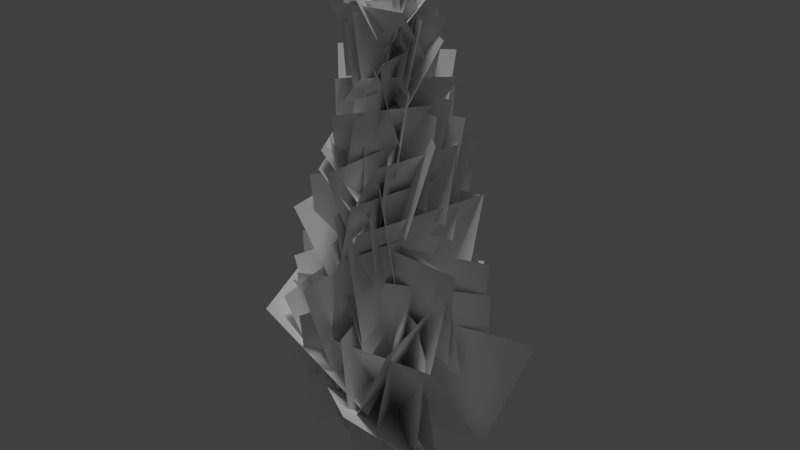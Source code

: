 # Source: thuja_01_small_low.blend  (saved by Blender 2.65.0; exported with 4.5.12 LTS)
import bpy
from mathutils import Matrix  # noqa: F401  (used for matrix-valued properties, if any)

bpy.ops.wm.read_factory_settings(use_empty=True)
scene = bpy.context.scene
scene.name = 'Scene'

# ---- collections
col_collection_1 = bpy.data.collections.new('Collection 1'); scene.collection.children.link(col_collection_1)

# ---- materials (node trees are filled in below, after node groups)
mat_thuja_branch_01 = bpy.data.materials.new('thuja_branch_01')
mat_thuja_branch_01.alpha_threshold = 0.0
mat_thuja_branch_01.use_transparent_shadow = False
mat_thuja_branch_01.diffuse_color = (1.0, 1.0, 1.0, 1.0)
mat_thuja_branch_01.specular_color = (0.0, 0.0, 0.0)
mat_thuja_branch_01.roughness = 0.5
mat_thuja_bark_01 = bpy.data.materials.new('thuja_bark_01')
mat_thuja_bark_01.alpha_threshold = 0.0
mat_thuja_bark_01.use_transparent_shadow = False
mat_thuja_bark_01.diffuse_color = (1.0, 1.0, 1.0, 1.0)
mat_thuja_bark_01.specular_color = (0.0, 0.0, 0.0)
mat_thuja_bark_01.roughness = 0.5
mat_thuja_bark_01.line_color = (0.0, 0.0, 0.0, 1.0)

# ---- material node trees

# ---- world
world_world = bpy.data.worlds.new('World'); scene.world = world_world
world_world.color = (0.05088, 0.05088, 0.05088)
world_world.use_sun_shadow = False
world_world.sun_shadow_jitter_overblur = 0.0
world_world.cycles.sampling_method = 'MANUAL'
world_world.cycles.sample_map_resolution = 256

# ---- lights
light_hemi = bpy.data.lights.new('Hemi', 'SUN')
light_hemi.transmission_factor = 0.0
light_hemi.angle = 0.1993
light_hemi.energy = 1.0
light_hemi.shadow_buffer_clip_start = 0.5
light_hemi.shadow_soft_size = 0.1
light_hemi.shadow_cascade_max_distance = 1000.0
light_hemi.cycles.use_multiple_importance_sampling = False

# ---- meshes
me_collisionmesh_1 = bpy.data.meshes.new('collisionmesh-1')
me_collisionmesh_1.from_pydata([(0.03429, 0.001575, 5.969), (0.2072, 0.01078, 0.3389), (-0.1666, 0.01138, 0.4532), (-0.02764, -0.1893, 9.724), (0.1531, -0.1137, 0.3144), (0.1587, 0.1337, 0.4389), (0.02638, 0.1891, 0.3473), (-0.1102, 0.1511, 0.3351), (-0.03382, -0.1546, 0.4008), (0.368, 0.2907, -0.8598), (0.4416, -0.07609, -0.8647), (-0.007625, 0.4845, -0.8588), (-0.2839, 0.2927, -0.8622), (-0.4496, -0.01266, -0.8679), (-0.333, -0.2823, -0.8718), (-0.07037, -0.4602, -0.8727), (0.233, -0.3563, -0.8699)], [], [(0, 6, 7), (4, 3, 8), (14, 8, 2, 13), (11, 6, 5, 9), (7, 6, 11, 12), (2, 7, 12, 13), (0, 3, 1), (8, 14, 15), (5, 1, 10, 9), (1, 4, 16, 10), (7, 3, 0), (2, 3, 7), (8, 3, 2), (1, 3, 4), (6, 0, 5), (16, 4, 8, 15), (0, 1, 5)])
me_collisionmesh_1.polygons.foreach_set('material_index', [1, 1, 1, 1, 1, 1, 1, 1, 1, 1, 1, 1, 1, 1, 1, 1, 1])
_uv = me_collisionmesh_1.uv_layers.new(name='UVMap')
_uv.uv.foreach_set('vector', [0.4556, 2.338, 0.4959, -0.4598, 0.6374, -0.4068, 0.0724, -0.402, 0.5338, 4.298, 0.9814, -0.285, 1.172, -1.883, 0.9814, -0.285, 0.7692, -0.2454, 0.9722, -1.969, 0.5437, -2.045, 0.4959, -0.4598, 0.3598, -0.2841, 0.2897, -2.006, 0.6374, -0.4068, 0.4959, -0.4598, 0.5437, -2.045, 0.7559, -2.01, 0.7692, -0.2454, 0.6374, -0.4068, 0.7559, -2.01, 0.9722, -1.969, 0.4556, 2.338, 0.5338, 4.298, 0.216, -0.3666, 0.9814, -0.285, 1.172, -1.883, 1.377, -1.747, 0.3598, -0.2841, 0.216, -0.3666, 0.05377, -1.931, 0.2897, -2.006, 0.216, -0.3666, 0.0724, -0.402, -0.1742, -1.806, 0.05377, -1.931, 0.6374, -0.4068, 0.5338, 4.298, 0.4556, 2.338, 0.7692, -0.2454, 0.5338, 4.298, 0.6374, -0.4068, 0.9814, -0.285, 0.5338, 4.298, 0.7692, -0.2454, 0.216, -0.3666, 0.5338, 4.298, 0.0724, -0.402, 0.4959, -0.4598, 0.4556, 2.338, 0.3598, -0.2841, -0.1742, -1.806, 0.0724, -0.402, 0.9814, -0.285, -0.3767, -1.65, 0.4556, 2.338, 0.216, -0.3666, 0.3598, -0.2841])
_ca = me_collisionmesh_1.color_attributes.new('Col', 'BYTE_COLOR', 'CORNER')
_ca.data.foreach_set('color', [0.0, 0.0, 0.0, 1.0, 0.0, 0.0, 0.0, 1.0, 0.0, 0.0, 0.0, 1.0, 0.0, 0.0, 0.0, 1.0, 0.0, 0.0, 0.0, 1.0, 0.0, 0.0, 0.0, 1.0, 0.0, 0.0, 0.0, 1.0, 0.0, 0.0, 0.0, 1.0, 0.0, 0.0, 0.0, 1.0, 0.0, 0.0, 0.0, 1.0, 0.0, 0.0, 0.0, 1.0, 0.0, 0.0, 0.0, 1.0, 0.0, 0.0, 0.0, 1.0, 0.0, 0.0, 0.0, 1.0, 0.0, 0.0, 0.0, 1.0, 0.0, 0.0, 0.0, 1.0, 0.0, 0.0, 0.0, 1.0, 0.0, 0.0, 0.0, 1.0, 0.0, 0.0, 0.0, 1.0, 0.0, 0.0, 0.0, 1.0, 0.0, 0.0, 0.0, 1.0, 0.0, 0.0, 0.0, 1.0, 0.0, 0.0, 0.0, 1.0, 0.0, 0.0, 0.0, 1.0, 0.0, 0.0, 0.0, 1.0, 0.0, 0.0, 0.0, 1.0, 0.0, 0.0, 0.0, 1.0, 0.0, 0.0, 0.0, 1.0, 0.0, 0.0, 0.0, 1.0, 0.0, 0.0, 0.0, 0.9961, 0.0, 0.0, 0.0, 1.0, 0.0, 0.0, 0.0, 1.0, 0.0, 0.0, 0.0, 0.9961, 0.0, 0.0, 0.0, 1.0, 0.0, 0.0, 0.0, 1.0, 0.0, 0.0, 0.0, 1.0, 0.0, 0.0, 0.0, 1.0, 0.0, 0.0, 0.0, 1.0, 0.0, 0.0, 0.0, 1.0, 0.0, 0.0, 0.0, 1.0, 0.0, 0.0, 0.0, 1.0, 0.0, 0.0, 0.0, 1.0, 0.0, 0.0, 0.0, 1.0, 0.0, 0.0, 0.0, 1.0, 0.0, 0.0, 0.0, 1.0, 0.0, 0.0, 0.0, 1.0, 0.0, 0.0, 0.0, 1.0, 0.0, 0.0, 0.0, 1.0, 0.0, 0.0, 0.0, 1.0, 0.0, 0.0, 0.0, 1.0, 0.0, 0.0, 0.0, 1.0, 0.0, 0.0, 0.0, 1.0, 0.0, 0.0, 0.0, 1.0, 0.0, 0.0, 0.0, 1.0, 0.0, 0.0, 0.0, 1.0, 0.0, 0.0, 0.0, 1.0, 0.0, 0.0, 0.0, 1.0, 0.0, 0.0, 0.0, 1.0])
me_collisionmesh_1.materials.append(None)
me_collisionmesh_1.materials.append(None)
me_collisionmesh_1.use_remesh_preserve_volume = False
me_collisionmesh_1.use_remesh_preserve_attributes = False
me_collisionmesh_1.use_mirror_vertex_groups = False
me_collisionmesh_1.update()
me_thuja80 = bpy.data.meshes.new('thuja80')
me_thuja80.from_pydata([(0.5906, 0.2496, 9.826), (-0.7374, -0.6644, 9.799), (-0.6986, -0.608, 8.521), (0.6294, 0.306, 8.547), (0.3219, -2.115, 4.825), (1.021, 1.262, 4.874), (0.3393, 1.644, 2.303), (-0.3597, -1.733, 2.253), (-2.581, 1.163, 3.141), (1.207, -0.7473, 3.11), (1.892, -0.9632, 0.1002), (-1.896, 0.9472, 0.1313), (0.8786, -2.667, 1.835), (-2.963, -0.4724, 1.841), (-1.921, 1.098, 0.01549), (1.921, -1.098, 0.008697), (3.227, 0.4345, 2.906), (-0.966, -0.4884, 2.86), (-2.098, -0.4671, -0.04075), (2.095, 0.4558, 0.005611), (1.296, 0.5128, 7.24), (-1.086, -0.1144, 7.212), (-1.213, -0.4104, 5.329), (1.169, 0.2168, 5.357), (0.2008, 0.439, 9.273), (-0.1371, -1.29, 9.235), (-0.2012, -1.005, 7.902), (0.1368, 0.724, 7.939), (0.1823, 0.508, 6.62), (0.009385, -2.034, 6.568), (-0.1075, -1.363, 5.032), (0.06539, 1.179, 5.084), (-0.7274, -0.1166, 7.817), (1.469, -0.1392, 7.818), (1.073, -0.124, 6.275), (-1.124, -0.1013, 6.274), (0.3345, -1.73, 5.881), (1.066, 1.188, 5.923), (0.3504, 1.392, 3.605), (-0.3811, -1.526, 3.563), (0.7076, -1.48, 6.675), (1.378, 1.04, 6.712), (0.3146, 1.171, 4.881), (-0.3552, -1.348, 4.844), (-0.7841, -0.6976, 9.364), (0.1597, 0.7523, 9.386), (0.4392, 0.5822, 8.06), (-0.5047, -0.8677, 8.038), (1.962, -1.455, 2.981), (-1.334, 1.48, 3.003), (-1.648, 1.467, -0.3116), (1.648, -1.468, -0.334), (-0.4703, 1.117, 7.065), (-0.4456, -1.43, 7.012), (-0.00872, -1.365, 5.035), (-0.03343, 1.181, 5.088), (-1.624, 1.63, 3.764), (-1.013, -2.288, 3.686), (0.3009, -1.979, 0.806), (-0.3103, 1.938, 0.8835), (0.4603, -0.7739, 8.856), (-0.4966, 0.8823, 8.874), (-0.5084, 0.6975, 7.338), (0.4485, -0.9586, 7.321), (-1.921, -2.18, 2.879), (2.317, -1.641, 2.89), (2.117, 0.263, 0.04435), (-2.121, -0.2763, 0.03329), (-0.2, -2.557, 4.256), (-0.1653, 1.104, 4.307), (0.009422, 1.796, 1.704), (-0.02524, -1.865, 1.653), (-1.557, 0.4216, 6.913), (-0.3414, -1.778, 6.872), (0.5864, -1.194, 5.155), (-0.6295, 1.006, 5.196), (-0.09795, 0.5288, 9.454), (-0.03122, -1.183, 9.419), (0.0004003, -1.0, 8.098), (-0.06633, 0.7122, 8.133), (-1.045, -1.051, 4.626), (2.385, -0.03269, 4.645), (1.707, 0.4709, 1.918), (-1.724, -0.5478, 1.899), (0.676, 0.9955, 7.812), (-0.7577, -0.778, 7.768), (-0.7415, -0.9943, 5.954), (0.6922, 0.7792, 5.998), (0.6705, -1.199, 8.524), (-0.0756, 0.6555, 8.546), (-0.4017, 0.8022, 7.013), (0.3444, -1.052, 6.991), (-1.666, -0.6773, 4.618), (1.933, -0.8031, 4.618), (1.791, -0.1002, 1.847), (-1.808, 0.02549, 1.848), (0.1336, 2.577, 3.875), (0.1813, -1.316, 3.796), (0.01841, -1.97, 0.9989), (-0.02924, 1.923, 1.079), (0.9183, 0.1511, 9.541), (-0.3577, -0.8922, 9.512), (-0.672, -0.6701, 8.369), (0.604, 0.3732, 8.398), (0.9981, -0.3209, 9.696), (0.1381, 0.9978, 9.71), (-0.4652, 0.5056, 8.701), (0.3948, -0.8131, 8.686), (-1.273, 1.633, 3.962), (1.871, -0.7366, 3.921), (1.567, -1.206, 0.9008), (-1.577, 1.163, 0.9423), (-0.9042, 2.018, 3.262), (0.4035, -2.182, 3.18), (0.6536, -2.101, -0.3269), (-0.6541, 2.098, -0.2446), (0.9564, -0.762, 7.985), (-0.5674, 0.8381, 7.998), (-0.7875, 0.6882, 6.236), (0.7363, -0.9119, 6.222), (0.1082, 1.199, 8.366), (-1.381, -0.1372, 8.331), (-0.7734, -0.793, 6.975), (0.7162, 0.5434, 7.01), (0.3943, 1.006, 7.908), (-0.9048, -0.7469, 7.867), (-0.6756, -0.99, 6.306), (0.6236, 0.763, 6.348), (-1.309, -1.605, 3.824), (2.307, 0.1387, 3.853), (1.804, 0.8537, 0.7293), (-1.812, -0.8899, 0.7002), (-1.328, 1.4, 4.973), (-0.1585, -1.776, 4.913), (0.5736, -1.636, 2.431), (-0.5955, 1.54, 2.491), (-2.612, 0.8519, 3.569), (-1.169, -2.653, 3.504), (0.7148, -1.781, 1.286), (-0.7278, 1.724, 1.351), (-0.5788, 0.7168, 10.08), (0.5884, -0.2324, 10.06), (0.5472, -0.6334, 8.984), (-0.62, 0.3158, 9.001), (0.5866, 1.122, 8.292), (-1.163, 0.0593, 8.26), (-0.9027, -0.6532, 6.806), (0.8468, 0.4093, 6.838), (-1.564, 0.42, 6.563), (-0.3349, -1.873, 6.52), (0.5942, -1.236, 4.858), (-0.635, 1.058, 4.901), (1.436, 1.164, 5.468), (0.5622, -1.834, 5.402), (-0.4509, -1.56, 3.202), (0.423, 1.438, 3.268), (-0.8298, -0.9723, 9.475), (0.7909, -0.7733, 9.479), (0.7761, -0.05004, 8.45), (-0.8446, -0.2491, 8.446), (0.7778, -1.162, 6.834), (-0.3181, 1.213, 6.86), (-0.5682, 1.099, 4.85), (0.5278, -1.275, 4.824), (-1.167, -0.01782, 7.588), (0.574, 1.084, 7.606), (0.8425, 0.4298, 6.783), (-0.898, -0.672, 6.765), (-0.1095, -1.71, 7.601), (1.2, 0.1112, 7.63), (0.6296, 0.801, 6.122), (-0.6799, -1.021, 6.093), (0.969, 1.071, 6.639), (-1.612, 0.4252, 6.61), (-1.31, -0.4083, 4.674), (1.271, 0.237, 4.704), (0.83, 1.437, 3.581), (-0.4838, -2.409, 3.496), (-0.6605, -1.939, 0.5376), (0.6533, 1.907, 0.6228), (0.5453, 1.084, 7.769), (-0.1275, -1.042, 7.723), (-0.3617, -1.174, 6.131), (0.311, 0.9526, 6.177), (1.426, 1.026, 5.447), (-1.732, 0.591, 5.415), (-1.592, -0.2753, 3.026), (1.566, 0.1599, 3.058), (0.5336, -2.073, 5.284), (-0.4002, 1.047, 5.321), (-0.4793, 1.506, 2.857), (0.4545, -1.614, 2.819), (0.8113, -1.748, 5.815), (-0.5364, 0.8638, 5.845), (-0.6901, 1.235, 3.815), (0.6577, -1.376, 3.786), (-1.895, -1.501, 3.28), (1.654, 0.765, 3.318), (1.772, 1.124, 0.2179), (-1.776, -1.142, 0.1802), (0.2736, -0.6231, 10.42), (-0.7721, 0.3343, 10.43), (-0.5607, 0.3134, 9.377), (0.485, -0.644, 9.369), (-0.6658, 0.6785, 9.324), (0.7324, -0.3301, 9.306), (0.6663, -0.6475, 8.065), (-0.7319, 0.3611, 8.083), (-0.2847, 1.865, 3.831), (1.495, -1.745, 3.762), (0.8856, -1.823, 0.6514), (-0.8937, 1.787, 0.7209), (-0.8232, -0.4325, 10.0), (0.7374, -0.3887, 10.0), (0.7449, -0.1328, 8.75), (-0.8157, -0.1766, 8.749), (-2.268, 0.04045, 3.286), (0.8157, 1.999, 3.319), (1.534, 0.9445, 1.715), (-1.55, -1.014, 1.683), (-1.119, 0.1525, 8.304), (0.5371, -1.105, 8.282), (0.8008, -0.7487, 6.689), (-0.8557, 0.509, 6.711), (1.279, 1.123, 4.009), (-2.374, -0.3504, 3.955), (-1.831, -0.7584, 0.8887), (1.822, 0.7153, 0.9423), (0.4474, 0.7389, 8.614), (0.5737, -1.04, 8.578), (0.03131, -1.029, 7.817), (-0.09505, 0.7503, 7.852), (0.02068, -0.9791, 6.925), (-0.5842, 1.459, 6.955), (-0.324, 1.125, 5.194), (0.2809, -1.313, 5.164), (1.066, 0.147, 9.27), (-0.5289, -0.5581, 9.246), (-0.8297, -0.4944, 7.983), (0.7647, 0.2107, 8.008), (1.381, 0.2732, 8.152), (-0.0777, -0.9254, 8.118), (-0.7597, -0.7314, 7.408), (0.6991, 0.4671, 7.441), (-0.8541, 1.477, 5.542), (-0.1787, -1.656, 5.48), (0.3247, -1.623, 2.959), (-0.3507, 1.51, 3.02), (1.169, -0.04944, 8.876), (-0.3777, 0.9737, 8.882), (-0.804, 0.3772, 7.559), (0.7424, -0.646, 7.554), (-0.8269, -0.6566, 6.998), (1.392, 0.6244, 7.02), (1.089, 0.5494, 5.023), (-1.13, -0.7317, 5.002), (-1.223, -0.1601, 4.649), (2.169, -0.8641, 4.639), (1.686, -0.3959, 2.227), (-1.706, 0.3081, 2.237), (0.9509, -0.4118, 9.295), (-0.5849, 0.4727, 9.297), (-0.8, 0.3024, 7.881), (0.7359, -0.5822, 7.879), (0.5259, -0.5573, 9.894), (-0.8022, 0.2461, 9.898), (-0.6996, 0.2464, 8.789), (0.6285, -0.557, 8.786), (-1.143, -1.299, 5.979), (0.5599, 1.12, 6.018), (0.8356, 1.14, 3.759), (-0.8675, -1.279, 3.72), (1.745, 0.4737, 3.541), (-1.724, -1.54, 3.479), (-1.739, -1.025, 0.6907), (1.731, 0.9886, 0.7524), (0.439, -0.4485, 9.698), (-0.9675, 0.2571, 9.699), (-0.7385, 0.199, 8.698), (0.668, -0.5065, 8.697), (-1.075, 0.7046, 6.281), (0.7937, -1.434, 6.242), (0.9168, -1.145, 4.093), (-0.9516, 0.9933, 4.131), (1.393, -0.5264, 7.022), (-0.598, 1.069, 7.032), (-1.016, 0.7058, 5.055), (0.9744, -0.8894, 5.044), (1.193, 0.5297, 7.126), (-1.333, 0.317, 7.103), (-1.285, -0.199, 5.089), (1.242, 0.01373, 5.111), (-0.8516, 0.2917, 10.01), (-0.2621, -1.11, 9.984), (0.2586, -0.8584, 8.909), (-0.3309, 0.5432, 8.935), (1.217, -0.277, 7.469), (-1.089, 0.43, 7.463), (-1.176, 0.2537, 5.517), (1.13, -0.4533, 5.523), (-1.603, -1.382, 4.031), (-0.6431, 2.053, 4.082), (0.471, 1.679, 1.967), (-0.4889, -1.757, 1.916), (-0.4935, 1.817, 6.067), (-0.6048, -1.085, 6.007), (-0.07223, -1.524, 3.877), (0.03907, 1.379, 3.937), (0.9058, 1.575, 3.46), (1.666, -2.277, 3.382), (0.3752, -1.948, 0.9104), (-0.3854, 1.904, 0.9877), (0.734, 0.8591, 7.58), (0.1583, -1.387, 7.531), (-0.312, -1.228, 5.816), (0.2637, 1.018, 5.865), (-1.438, 1.316, 5.498), (-1.157, -1.763, 5.437), (0.1262, -1.602, 3.298), (-0.1548, 1.477, 3.36), (0.08227, 0.006466, 5.05), (0.105, -0.07109, 5.049), (0.004926, 0.03884, 5.05), (-0.07255, 0.006958, 5.05), (-0.1059, -0.07025, 5.048), (-0.06379, -0.1384, 5.047), (0.004114, -0.168, 5.047), (0.0754, -0.1421, 5.048), (-0.02966, -0.1983, 9.898), (0.1295, 0.1063, 0.4267), (0.02591, 0.1497, 0.355), (-0.07786, 0.107, 0.393), (-0.1225, 0.003564, 0.443), (-0.06612, -0.08775, 0.3506), (0.02483, -0.1274, 0.3914), (0.1203, -0.09274, 0.3231), (0.1599, 0.002437, 0.3798), (0.3373, 0.2661, -0.8603), (0.405, -0.07116, -0.8648), (-0.008036, 0.4442, -0.8594), (-0.262, 0.2679, -0.8625), (-0.4143, -0.01285, -0.8677), (-0.3072, -0.2607, -0.8713), (-0.06573, -0.4243, -0.8722), (0.2132, -0.3287, -0.8696)], [], [(0, 2, 1), (0, 3, 2), (4, 6, 5), (4, 7, 6), (8, 10, 9), (8, 11, 10), (12, 14, 13), (12, 15, 14), (16, 18, 17), (16, 19, 18), (20, 22, 21), (20, 23, 22), (24, 26, 25), (24, 27, 26), (28, 30, 29), (28, 31, 30), (32, 34, 33), (32, 35, 34), (36, 38, 37), (36, 39, 38), (40, 42, 41), (40, 43, 42), (44, 46, 45), (44, 47, 46), (48, 50, 49), (48, 51, 50), (52, 54, 53), (52, 55, 54), (56, 58, 57), (56, 59, 58), (60, 62, 61), (60, 63, 62), (64, 66, 65), (64, 67, 66), (68, 70, 69), (68, 71, 70), (72, 74, 73), (72, 75, 74), (76, 78, 77), (76, 79, 78), (80, 82, 81), (80, 83, 82), (84, 86, 85), (84, 87, 86), (88, 90, 89), (88, 91, 90), (92, 94, 93), (92, 95, 94), (96, 98, 97), (96, 99, 98), (100, 102, 101), (100, 103, 102), (104, 106, 105), (104, 107, 106), (108, 110, 109), (108, 111, 110), (112, 114, 113), (112, 115, 114), (116, 118, 117), (116, 119, 118), (120, 122, 121), (120, 123, 122), (124, 126, 125), (124, 127, 126), (128, 130, 129), (128, 131, 130), (132, 134, 133), (132, 135, 134), (136, 138, 137), (136, 139, 138), (140, 142, 141), (140, 143, 142), (144, 146, 145), (144, 147, 146), (148, 150, 149), (148, 151, 150), (152, 154, 153), (152, 155, 154), (156, 158, 157), (156, 159, 158), (160, 162, 161), (160, 163, 162), (164, 166, 165), (164, 167, 166), (168, 170, 169), (168, 171, 170), (172, 174, 173), (172, 175, 174), (176, 178, 177), (176, 179, 178), (180, 182, 181), (180, 183, 182), (184, 186, 185), (184, 187, 186), (188, 190, 189), (188, 191, 190), (192, 194, 193), (192, 195, 194), (196, 198, 197), (196, 199, 198), (200, 202, 201), (200, 203, 202), (204, 206, 205), (204, 207, 206), (208, 210, 209), (208, 211, 210), (212, 214, 213), (212, 215, 214), (216, 218, 217), (216, 219, 218), (220, 222, 221), (220, 223, 222), (224, 226, 225), (224, 227, 226), (228, 230, 229), (228, 231, 230), (232, 234, 233), (232, 235, 234), (236, 238, 237), (236, 239, 238), (240, 242, 241), (240, 243, 242), (244, 246, 245), (244, 247, 246), (248, 250, 249), (248, 251, 250), (252, 254, 253), (252, 255, 254), (256, 258, 257), (256, 259, 258), (260, 262, 261), (260, 263, 262), (264, 266, 265), (264, 267, 266), (268, 270, 269), (268, 271, 270), (272, 274, 273), (272, 275, 274), (276, 278, 277), (276, 279, 278), (280, 282, 281), (280, 283, 282), (284, 286, 285), (284, 287, 286), (288, 290, 289), (288, 291, 290), (292, 294, 293), (292, 295, 294), (296, 298, 297), (296, 299, 298), (300, 302, 301), (300, 303, 302), (304, 306, 305), (304, 307, 306), (308, 310, 309), (308, 311, 310), (312, 314, 313), (312, 315, 314), (316, 318, 317), (316, 319, 318), (325, 324, 332, 333), (322, 320, 329, 330), (323, 322, 330, 331), (326, 325, 333, 334), (327, 326, 334, 335), (324, 323, 331, 332), (328, 320, 322), (335, 334, 343, 344), (333, 332, 341, 342), (330, 329, 337, 339), (331, 330, 339, 340), (320, 328, 321), (334, 333, 342, 343), (332, 331, 340, 341), (320, 321, 336, 329), (329, 336, 338, 337), (323, 328, 322), (324, 328, 323), (325, 328, 324), (326, 328, 325), (327, 328, 326), (321, 328, 327), (321, 327, 335, 336), (336, 335, 344, 338)])
me_thuja80.polygons.foreach_set('use_smooth', [True] * 184)
me_thuja80.polygons.foreach_set('material_index', [0, 0, 0, 0, 0, 0, 0, 0, 0, 0, 0, 0, 0, 0, 0, 0, 0, 0, 0, 0, 0, 0, 0, 0, 0, 0, 0, 0, 0, 0, 0, 0, 0, 0, 0, 0, 0, 0, 0, 0, 0, 0, 0, 0, 0, 0, 0, 0, 0, 0, 0, 0, 0, 0, 0, 0, 0, 0, 0, 0, 0, 0, 0, 0, 0, 0, 0, 0, 0, 0, 0, 0, 0, 0, 0, 0, 0, 0, 0, 0, 0, 0, 0, 0, 0, 0, 0, 0, 0, 0, 0, 0, 0, 0, 0, 0, 0, 0, 0, 0, 0, 0, 0, 0, 0, 0, 0, 0, 0, 0, 0, 0, 0, 0, 0, 0, 0, 0, 0, 0, 0, 0, 0, 0, 0, 0, 0, 0, 0, 0, 0, 0, 0, 0, 0, 0, 0, 0, 0, 0, 0, 0, 0, 0, 0, 0, 0, 0, 0, 0, 0, 0, 0, 0, 0, 0, 0, 0, 0, 0, 1, 1, 1, 1, 1, 1, 1, 1, 1, 1, 1, 1, 1, 1, 1, 1, 1, 1, 1, 1, 1, 1, 1, 1])
_uv = me_thuja80.uv_layers.new(name='UVMap')
_uv.uv.foreach_set('vector', [0.0, 0.0, 1.0, -1.0, 1.0, 0.0, 0.0, 0.0, 0.0, -1.0, 1.0, -1.0, 0.0, 0.0, 1.0, -1.0, 1.0, 0.0, 0.0, 0.0, 0.0, -1.0, 1.0, -1.0, 0.0, 0.0, 1.0, -1.0, 1.0, 0.0, 0.0, 0.0, 0.0, -1.0, 1.0, -1.0, 0.0, 0.0, 1.0, -1.0, 1.0, 0.0, 0.0, 0.0, 0.0, -1.0, 1.0, -1.0, 0.0, 0.0, 1.0, -1.0, 1.0, 0.0, 0.0, 0.0, 0.0, -1.0, 1.0, -1.0, 0.0, 0.0, 1.0, -1.0, 1.0, 0.0, 0.0, 0.0, 0.0, -1.0, 1.0, -1.0, 0.0, 0.0, 1.0, -1.0, 1.0, 0.0, 0.0, 0.0, 0.0, -1.0, 1.0, -1.0, 0.0, 0.0, 1.0, -1.0, 1.0, 0.0, 0.0, 0.0, 0.0, -1.0, 1.0, -1.0, 0.0, 0.0, 1.0, -1.0, 1.0, 0.0, 0.0, 0.0, 0.0, -1.0, 1.0, -1.0, 0.0, 0.0, 1.0, -1.0, 1.0, 0.0, 0.0, 0.0, 0.0, -1.0, 1.0, -1.0, 0.0, 0.0, 1.0, -1.0, 1.0, 0.0, 0.0, 0.0, 0.0, -1.0, 1.0, -1.0, 0.0, 0.0, 1.0, -1.0, 1.0, 0.0, 0.0, 0.0, 0.0, -1.0, 1.0, -1.0, 0.0, 0.0, 1.0, -1.0, 1.0, 0.0, 0.0, 0.0, 0.0, -1.0, 1.0, -1.0, 0.0, 0.0, 1.0, -1.0, 1.0, 0.0, 0.0, 0.0, 0.0, -1.0, 1.0, -1.0, 0.0, 0.0, 1.0, -1.0, 1.0, 0.0, 0.0, 0.0, 0.0, -1.0, 1.0, -1.0, 0.0, 0.0, 1.0, -1.0, 1.0, 0.0, 0.0, 0.0, 0.0, -1.0, 1.0, -1.0, 0.0, 0.0, 1.0, -1.0, 1.0, 0.0, 0.0, 0.0, 0.0, -1.0, 1.0, -1.0, 0.0, 0.0, 1.0, -1.0, 1.0, 0.0, 0.0, 0.0, 0.0, -1.0, 1.0, -1.0, 0.0, 0.0, 1.0, -1.0, 1.0, 0.0, 0.0, 0.0, 0.0, -1.0, 1.0, -1.0, 0.0, 0.0, 1.0, -1.0, 1.0, 0.0, 0.0, 0.0, 0.0, -1.0, 1.0, -1.0, 0.0, 0.0, 1.0, -1.0, 1.0, 0.0, 0.0, 0.0, 0.0, -1.0, 1.0, -1.0, 0.0, 0.0, 1.0, -1.0, 1.0, 0.0, 0.0, 0.0, 0.0, -1.0, 1.0, -1.0, 0.0, 0.0, 1.0, -1.0, 1.0, 0.0, 0.0, 0.0, 0.0, -1.0, 1.0, -1.0, 0.0, 0.0, 1.0, -1.0, 1.0, 0.0, 0.0, 0.0, 0.0, -1.0, 1.0, -1.0, 0.0, 0.0, 1.0, -1.0, 1.0, 0.0, 0.0, 0.0, 0.0, -1.0, 1.0, -1.0, 0.0, 0.0, 1.0, -1.0, 1.0, 0.0, 0.0, 0.0, 0.0, -1.0, 1.0, -1.0, 0.0, 0.0, 1.0, -1.0, 1.0, 0.0, 0.0, 0.0, 0.0, -1.0, 1.0, -1.0, 0.0, 0.0, 1.0, -1.0, 1.0, 0.0, 0.0, 0.0, 0.0, -1.0, 1.0, -1.0, 0.0, 0.0, 1.0, -1.0, 1.0, 0.0, 0.0, 0.0, 0.0, -1.0, 1.0, -1.0, 0.0, 0.0, 1.0, -1.0, 1.0, 0.0, 0.0, 0.0, 0.0, -1.0, 1.0, -1.0, 0.0, 0.0, 1.0, -1.0, 1.0, 0.0, 0.0, 0.0, 0.0, -1.0, 1.0, -1.0, 0.0, 0.0, 1.0, -1.0, 1.0, 0.0, 0.0, 0.0, 0.0, -1.0, 1.0, -1.0, 0.0, 0.0, 1.0, -1.0, 1.0, 0.0, 0.0, 0.0, 0.0, -1.0, 1.0, -1.0, 0.0, 0.0, 1.0, -1.0, 1.0, 0.0, 0.0, 0.0, 0.0, -1.0, 1.0, -1.0, 0.0, 0.0, 1.0, -1.0, 1.0, 0.0, 0.0, 0.0, 0.0, -1.0, 1.0, -1.0, 0.0, 0.0, 1.0, -1.0, 1.0, 0.0, 0.0, 0.0, 0.0, -1.0, 1.0, -1.0, 0.0, 0.0, 1.0, -1.0, 1.0, 0.0, 0.0, 0.0, 0.0, -1.0, 1.0, -1.0, 0.0, 0.0, 1.0, -1.0, 1.0, 0.0, 0.0, 0.0, 0.0, -1.0, 1.0, -1.0, 0.0, 0.0, 1.0, -1.0, 1.0, 0.0, 0.0, 0.0, 0.0, -1.0, 1.0, -1.0, 0.0, 0.0, 1.0, -1.0, 1.0, 0.0, 0.0, 0.0, 0.0, -1.0, 1.0, -1.0, 0.0, 0.0, 1.0, -1.0, 1.0, 0.0, 0.0, 0.0, 0.0, -1.0, 1.0, -1.0, 0.0, 0.0, 1.0, -1.0, 1.0, 0.0, 0.0, 0.0, 0.0, -1.0, 1.0, -1.0, 0.0, 0.0, 1.0, -1.0, 1.0, 0.0, 0.0, 0.0, 0.0, -1.0, 1.0, -1.0, 0.0, 0.0, 1.0, -1.0, 1.0, 0.0, 0.0, 0.0, 0.0, -1.0, 1.0, -1.0, 0.0, 0.0, 1.0, -1.0, 1.0, 0.0, 0.0, 0.0, 0.0, -1.0, 1.0, -1.0, 0.0, 0.0, 1.0, -1.0, 1.0, 0.0, 0.0, 0.0, 0.0, -1.0, 1.0, -1.0, 0.0, 0.0, 1.0, -1.0, 1.0, 0.0, 0.0, 0.0, 0.0, -1.0, 1.0, -1.0, 0.0, 0.0, 1.0, -1.0, 1.0, 0.0, 0.0, 0.0, 0.0, -1.0, 1.0, -1.0, 0.0, 0.0, 1.0, -1.0, 1.0, 0.0, 0.0, 0.0, 0.0, -1.0, 1.0, -1.0, 0.0, 0.0, 1.0, -1.0, 1.0, 0.0, 0.0, 0.0, 0.0, -1.0, 1.0, -1.0, 0.0, 0.0, 1.0, -1.0, 1.0, 0.0, 0.0, 0.0, 0.0, -1.0, 1.0, -1.0, 0.0, 0.0, 1.0, -1.0, 1.0, 0.0, 0.0, 0.0, 0.0, -1.0, 1.0, -1.0, 0.0, 0.0, 1.0, -1.0, 1.0, 0.0, 0.0, 0.0, 0.0, -1.0, 1.0, -1.0, 0.0, 0.0, 1.0, -1.0, 1.0, 0.0, 0.0, 0.0, 0.0, -1.0, 1.0, -1.0, 0.0, 0.0, 1.0, -1.0, 1.0, 0.0, 0.0, 0.0, 0.0, -1.0, 1.0, -1.0, 0.0, 0.0, 1.0, -1.0, 1.0, 0.0, 0.0, 0.0, 0.0, -1.0, 1.0, -1.0, 0.0, 0.0, 1.0, -1.0, 1.0, 0.0, 0.0, 0.0, 0.0, -1.0, 1.0, -1.0, 0.0, 0.0, 1.0, -1.0, 1.0, 0.0, 0.0, 0.0, 0.0, -1.0, 1.0, -1.0, 0.0, 0.0, 1.0, -1.0, 1.0, 0.0, 0.0, 0.0, 0.0, -1.0, 1.0, -1.0, 0.0, 0.0, 1.0, -1.0, 1.0, 0.0, 0.0, 0.0, 0.0, -1.0, 1.0, -1.0, 0.0, 0.0, 1.0, -1.0, 1.0, 0.0, 0.0, 0.0, 0.0, -1.0, 1.0, -1.0, 0.0, 0.0, 1.0, -1.0, 1.0, 0.0, 0.0, 0.0, 0.0, -1.0, 1.0, -1.0, 0.0, 0.0, 1.0, -1.0, 1.0, 0.0, 0.0, 0.0, 0.0, -1.0, 1.0, -1.0, 0.0, 0.0, 1.0, -1.0, 1.0, 0.0, 0.0, 0.0, 0.0, -1.0, 1.0, -1.0, 0.0, 0.0, 1.0, -1.0, 1.0, 0.0, 0.0, 0.0, 0.0, -1.0, 1.0, -1.0, 0.0, 0.0, 1.0, -1.0, 1.0, 0.0, 0.0, 0.0, 0.0, -1.0, 1.0, -1.0, 0.0, 0.0, 1.0, -1.0, 1.0, 0.0, 0.0, 0.0, 0.0, -1.0, 1.0, -1.0, 0.0, 0.0, 1.0, -1.0, 1.0, 0.0, 0.0, 0.0, 0.0, -1.0, 1.0, -1.0, 0.0, 0.0, 1.0, -1.0, 1.0, 0.0, 0.0, 0.0, 0.0, -1.0, 1.0, -1.0, 0.0, 0.0, 1.0, -1.0, 1.0, 0.0, 0.0, 0.0, 0.0, -1.0, 1.0, -1.0, 0.0, 0.0, 1.0, -1.0, 1.0, 0.0, 0.0, 0.0, 0.0, -1.0, 1.0, -1.0, 0.0, 0.0, 1.0, -1.0, 1.0, 0.0, 0.0, 0.0, 0.0, -1.0, 1.0, -1.0, 0.0, 0.0, 1.0, -1.0, 1.0, 0.0, 0.0, 0.0, 0.0, -1.0, 1.0, -1.0, 0.0, 0.0, 1.0, -1.0, 1.0, 0.0, 0.0, 0.0, 0.0, -1.0, 1.0, -1.0, 0.0, 0.0, 1.0, -1.0, 1.0, 0.0, 0.0, 0.0, 0.0, -1.0, 1.0, -1.0, 0.0, 0.0, 1.0, -1.0, 1.0, 0.0, 0.0, 0.0, 0.0, -1.0, 1.0, -1.0, 0.0, 0.0, 1.0, -1.0, 1.0, 0.0, 0.0, 0.0, 0.0, -1.0, 1.0, -1.0, 0.0, 0.0, 1.0, -1.0, 1.0, 0.0, 0.0, 0.0, 0.0, -1.0, 1.0, -1.0, 0.0, 0.0, 1.0, -1.0, 1.0, 0.0, 0.0, 0.0, 0.0, -1.0, 1.0, -1.0, 0.0, 0.0, 1.0, -1.0, 1.0, 0.0, 0.0, 0.0, 0.0, -1.0, 1.0, -1.0, 0.8224, 2.393, 0.7153, 2.363, 0.7692, -0.2416, 0.918, -0.3821, 0.5037, 2.333, 0.3997, 2.345, 0.3598, -0.2841, 0.4959, -0.4598, 0.6115, 2.341, 0.5037, 2.333, 0.4959, -0.4598, 0.6371, -0.3711, 0.9388, 2.448, 0.8224, 2.393, 0.918, -0.3821, 1.026, -0.2274, 0.1827, 2.392, 0.06713, 2.451, -0.02406, -0.2029, 0.07222, -0.4066, 0.7153, 2.363, 0.6115, 2.341, 0.6371, -0.3711, 0.7692, -0.2416, 0.5187, 4.367, 0.3997, 2.345, 0.5037, 2.333, 0.07222, -0.4066, -0.02406, -0.2029, -0.3767, -1.65, -0.1742, -1.806, 0.918, -0.3821, 0.7692, -0.2416, 0.9722, -1.969, 1.172, -1.883, 0.4959, -0.4598, 0.3598, -0.2841, 0.2897, -2.006, 0.5437, -2.045, 0.6371, -0.3711, 0.4959, -0.4598, 0.5437, -2.045, 0.7559, -2.01, 0.3997, 2.345, 0.5187, 4.367, 0.2945, 2.361, 1.026, -0.2274, 0.918, -0.3821, 1.172, -1.883, 1.377, -1.747, 0.7692, -0.2416, 0.6371, -0.3711, 0.7559, -2.01, 0.9722, -1.969, 0.3997, 2.345, 0.2945, 2.361, 0.2166, -0.3433, 0.3598, -0.2841, 0.3598, -0.2841, 0.2166, -0.3433, 0.05377, -1.931, 0.2897, -2.006, 0.6115, 2.341, 0.5187, 4.367, 0.5037, 2.333, 0.7153, 2.363, 0.5187, 4.367, 0.6115, 2.341, 0.8224, 2.393, 0.5187, 4.367, 0.7153, 2.363, 0.9388, 2.448, 0.5187, 4.367, 0.8224, 2.393, 0.1827, 2.392, 0.5187, 4.367, 0.06713, 2.451, 0.2945, 2.361, 0.5187, 4.367, 0.1827, 2.392, 0.2945, 2.361, 0.1827, 2.392, 0.07222, -0.4066, 0.2166, -0.3433, 0.2166, -0.3433, 0.07222, -0.4066, -0.1742, -1.806, 0.05377, -1.931])
_ca = me_thuja80.color_attributes.new('Col', 'BYTE_COLOR', 'CORNER')
_ca.data.foreach_set('color', [1.0, 1.0, 1.0, 1.0, 1.0, 0.9647, 1.0, 1.0, 1.0, 0.3231, 1.0, 1.0, 1.0, 0.227, 1.0, 1.0, 1.0, 0.01033, 1.0, 1.0, 1.0, 0.9647, 1.0, 1.0, 1.0, 0.5906, 1.0, 1.0, 1.0, 1.0, 1.0, 1.0, 1.0, 1.0, 1.0, 1.0, 1.0, 0.5271, 1.0, 1.0, 1.0, 1.0, 1.0, 1.0, 0.3372, 0.05951, 1.0, 1.0, 1.0, 0.1022, 1.0, 1.0, 0.0, 0.0999, 1.0, 1.0, 1.0, 0.2705, 1.0, 1.0, 1.0, 0.1022, 1.0, 1.0, 0.0, 1.0, 1.0, 1.0, 0.0, 0.0999, 1.0, 1.0, 1.0, 1.0, 1.0, 1.0, 0.0, 0.2086, 1.0, 1.0, 0.6172, 0.3278, 1.0, 1.0, 1.0, 1.0, 1.0, 1.0, 0.0, 0.05286, 1.0, 1.0, 0.0, 0.5271, 1.0, 1.0, 1.0, 0.1981, 1.0, 1.0, 0.0, 0.7605, 1.0, 1.0, 1.0, 0.1981, 1.0, 1.0, 1.0, 0.1981, 1.0, 1.0, 0.0, 0.1946, 1.0, 1.0, 0.0, 0.7835, 1.0, 1.0, 1.0, 1.0, 1.0, 1.0, 1.0, 0.1559, 1.0, 1.0, 1.0, 1.0, 1.0, 1.0, 1.0, 0.0, 1.0, 1.0, 1.0, 1.0, 1.0, 1.0, 1.0, 0.1779, 1.0, 1.0, 1.0, 1.0, 1.0, 1.0, 1.0, 0.6376, 1.0, 1.0, 1.0, 0.0319, 1.0, 1.0, 1.0, 0.3231, 1.0, 1.0, 1.0, 0.6172, 1.0, 1.0, 1.0, 0.5906, 1.0, 1.0, 0.5841, 0.4678, 1.0, 1.0, 1.0, 1.0, 1.0, 1.0, 1.0, 0.8879, 1.0, 1.0, 1.0, 0.0003035, 1.0, 1.0, 1.0, 1.0, 1.0, 1.0, 1.0, 1.0, 1.0, 1.0, 1.0, 0.0, 1.0, 1.0, 1.0, 0.07421, 1.0, 1.0, 1.0, 0.0, 1.0, 1.0, 1.0, 1.0, 1.0, 1.0, 1.0, 0.01229, 1.0, 1.0, 1.0, 1.0, 1.0, 1.0, 1.0, 1.0, 1.0, 1.0, 1.0, 1.0, 1.0, 1.0, 1.0, 1.0, 1.0, 1.0, 1.0, 1.0, 1.0, 1.0, 1.0, 0.6038, 1.0, 1.0, 1.0, 1.0, 1.0, 1.0, 1.0, 0.02315, 1.0, 1.0, 1.0, 1.0, 1.0, 1.0, 1.0, 0.4508, 1.0, 1.0, 1.0, 0.02315, 1.0, 1.0, 1.0, 1.0, 1.0, 1.0, 1.0, 1.0, 1.0, 1.0, 1.0, 0.006512, 1.0, 1.0, 1.0, 0.162, 1.0, 1.0, 1.0, 0.02217, 1.0, 1.0, 1.0, 0.05286, 1.0, 1.0, 1.0, 0.9387, 1.0, 1.0, 1.0, 0.2195, 1.0, 1.0, 1.0, 0.8148, 1.0, 1.0, 0.0, 0.001214, 1.0, 1.0, 1.0, 1.0, 1.0, 1.0, 1.0, 0.4969, 1.0, 1.0, 0.0, 0.07227, 1.0, 1.0, 0.0, 0.4072, 1.0, 1.0, 1.0, 0.9216, 1.0, 1.0, 1.0, 1.0, 1.0, 1.0, 1.0, 0.2307, 1.0, 1.0, 1.0, 0.5711, 1.0, 1.0, 1.0, 1.0, 1.0, 1.0, 1.0, 1.0, 1.0, 1.0, 1.0, 0.2874, 1.0, 1.0, 0.0, 1.0, 1.0, 1.0, 1.0, 0.107, 1.0, 1.0, 1.0, 0.2664, 1.0, 1.0, 0.0, 1.0, 1.0, 1.0, 0.0, 1.0, 1.0, 1.0, 1.0, 0.2423, 1.0, 1.0, 1.0, 1.0, 1.0, 1.0, 1.0, 0.2623, 1.0, 1.0, 1.0, 0.09759, 1.0, 1.0, 1.0, 0.1022, 1.0, 1.0, 1.0, 1.0, 1.0, 1.0, 1.0, 0.1779, 1.0, 1.0, 0.0, 0.005605, 1.0, 1.0, 1.0, 0.9216, 1.0, 1.0, 1.0, 0.1779, 1.0, 1.0, 0.0, 1.0, 1.0, 1.0, 0.0, 0.005605, 1.0, 1.0, 1.0, 0.001518, 1.0, 1.0, 0.0, 0.7758, 1.0, 1.0, 1.0, 1.0, 1.0, 1.0, 1.0, 0.001518, 1.0, 1.0, 0.004391, 1.0, 1.0, 1.0, 0.0, 0.7758, 1.0, 1.0, 1.0, 0.6724, 1.0, 1.0, 1.0, 0.4233, 1.0, 1.0, 1.0, 0.2232, 1.0, 1.0, 1.0, 0.6724, 1.0, 1.0, 1.0, 0.147, 1.0, 1.0, 1.0, 0.02956, 1.0, 1.0, 1.0, 1.0, 1.0, 1.0, 1.0, 0.02315, 1.0, 1.0, 1.0, 0.8963, 1.0, 1.0, 1.0, 0.01938, 1.0, 1.0, 1.0, 0.2789, 1.0, 1.0, 1.0, 0.001821, 1.0, 1.0, 1.0, 0.8388, 1.0, 1.0, 0.009721, 0.1559, 1.0, 1.0, 1.0, 0.2346, 1.0, 1.0, 1.0, 0.08438, 1.0, 1.0, 0.004391, 0.6038, 1.0, 1.0, 0.0, 0.006995, 1.0, 1.0, 1.0, 0.02843, 1.0, 1.0, 1.0, 0.04971, 1.0, 1.0, 1.0, 1.0, 1.0, 1.0, 1.0, 0.02843, 1.0, 1.0, 1.0, 1.0, 1.0, 1.0, 1.0, 0.1046, 1.0, 1.0, 1.0, 0.002428, 1.0, 1.0, 1.0, 1.0, 1.0, 1.0, 1.0, 0.1912, 1.0, 1.0, 1.0, 0.01161, 1.0, 1.0, 1.0, 1.0, 1.0, 1.0, 1.0, 1.0, 1.0, 1.0, 1.0, 0.1946, 1.0, 1.0, 0.003035, 0.1529, 1.0, 1.0, 1.0, 1.0, 1.0, 1.0, 1.0, 0.1946, 1.0, 1.0, 0.001214, 0.7379, 1.0, 1.0, 0.01681, 0.5029, 1.0, 1.0, 1.0, 0.7454, 1.0, 1.0, 0.0, 1.0, 1.0, 1.0, 1.0, 1.0, 0.7305, 1.0, 1.0, 0.4678, 1.0, 1.0, 0.0, 0.1683, 1.0, 1.0, 0.0, 1.0, 1.0, 1.0, 1.0, 0.147, 1.0, 1.0, 1.0, 1.0, 1.0, 1.0, 1.0, 0.6308, 1.0, 1.0, 1.0, 0.147, 1.0, 1.0, 1.0, 0.02416, 1.0, 1.0, 1.0, 1.0, 1.0, 1.0, 1.0, 0.09306, 1.0, 1.0, 1.0, 0.3712, 1.0, 1.0, 1.0, 1.0, 1.0, 1.0, 1.0, 0.09306, 1.0, 1.0, 1.0, 0.03955, 1.0, 1.0, 1.0, 0.147, 1.0, 1.0, 1.0, 0.2747, 1.0, 1.0, 0.0, 1.0, 1.0, 1.0, 1.0, 1.0, 1.0, 1.0, 1.0, 0.2747, 1.0, 1.0, 0.0, 1.0, 1.0, 1.0, 0.0, 1.0, 1.0, 1.0, 1.0, 1.0, 1.0, 1.0, 0.0, 0.06301, 1.0, 1.0, 1.0, 1.0, 1.0, 1.0, 1.0, 1.0, 1.0, 1.0, 0.0, 0.09084, 1.0, 1.0, 0.0, 0.2159, 1.0, 1.0, 1.0, 0.04092, 1.0, 1.0, 1.0, 0.1981, 1.0, 1.0, 1.0, 1.0, 1.0, 1.0, 1.0, 0.0, 1.0, 1.0, 1.0, 1.0, 1.0, 1.0, 1.0, 0.2016, 1.0, 1.0, 1.0, 0.0003035, 1.0, 1.0, 1.0, 1.0, 1.0, 1.0, 1.0, 1.0, 1.0, 1.0, 1.0, 0.0, 1.0, 1.0, 1.0, 1.0, 1.0, 1.0, 1.0, 1.0, 1.0, 1.0, 1.0, 0.03955, 1.0, 1.0, 1.0, 0.04092, 1.0, 1.0, 1.0, 1.0, 1.0, 1.0, 1.0, 0.03955, 1.0, 1.0, 1.0, 1.0, 1.0, 1.0, 1.0, 0.04092, 1.0, 1.0, 1.0, 0.1714, 1.0, 1.0, 0.0, 0.07227, 1.0, 1.0, 1.0, 1.0, 1.0, 1.0, 1.0, 0.1714, 1.0, 1.0, 0.0, 0.855, 1.0, 1.0, 0.0, 0.02315, 1.0, 1.0, 1.0, 0.3663, 1.0, 1.0, 1.0, 1.0, 1.0, 1.0, 1.0, 0.3278, 1.0, 1.0, 1.0, 0.162, 1.0, 1.0, 1.0, 1.0, 1.0, 1.0, 1.0, 1.0, 1.0, 1.0, 1.0, 0.06301, 1.0, 1.0, 0.117, 1.0, 1.0, 1.0, 1.0, 0.08022, 1.0, 1.0, 1.0, 0.06301, 1.0, 1.0, 0.0, 1.0, 1.0, 1.0, 0.0, 1.0, 1.0, 1.0, 1.0, 0.3564, 1.0, 1.0, 1.0, 0.5089, 1.0, 1.0, 1.0, 1.0, 1.0, 1.0, 1.0, 0.01298, 1.0, 1.0, 1.0, 0.2664, 1.0, 1.0, 1.0, 0.5271, 1.0, 1.0, 1.0, 0.0, 1.0, 1.0, 1.0, 0.9047, 1.0, 1.0, 1.0, 1.0, 1.0, 1.0, 1.0, 0.0, 1.0, 1.0, 1.0, 1.0, 1.0, 1.0, 1.0, 0.7682, 1.0, 1.0, 1.0, 0.3005, 1.0, 1.0, 1.0, 0.3663, 1.0, 1.0, 1.0, 0.1878, 1.0, 1.0, 1.0, 0.3005, 1.0, 1.0, 1.0, 1.0, 1.0, 1.0, 1.0, 0.3968, 1.0, 1.0, 1.0, 1.0, 1.0, 1.0, 1.0, 0.008568, 1.0, 1.0, 1.0, 1.0, 1.0, 1.0, 1.0, 1.0, 1.0, 1.0, 1.0, 1.0, 1.0, 1.0, 1.0, 0.1022, 1.0, 1.0, 1.0, 0.016, 1.0, 1.0, 1.0, 0.1046, 1.0, 1.0, 1.0, 0.3467, 1.0, 1.0, 1.0, 0.016, 1.0, 1.0, 1.0, 1.0, 1.0, 1.0, 1.0, 0.107, 1.0, 1.0, 1.0, 0.05286, 1.0, 1.0, 1.0, 0.07619, 1.0, 1.0, 1.0, 0.5029, 1.0, 1.0, 1.0, 0.05286, 1.0, 1.0, 1.0, 0.4125, 1.0, 1.0, 1.0, 0.9387, 1.0, 1.0, 1.0, 1.0, 1.0, 1.0, 1.0, 1.0, 1.0, 1.0, 1.0, 0.07227, 1.0, 1.0, 1.0, 1.0, 1.0, 1.0, 1.0, 0.7084, 1.0, 1.0, 1.0, 1.0, 1.0, 1.0, 1.0, 0.05781, 1.0, 1.0, 1.0, 1.0, 1.0, 1.0, 1.0, 0.1651, 1.0, 1.0, 1.0, 0.05781, 1.0, 1.0, 1.0, 0.04374, 1.0, 1.0, 1.0, 1.0, 1.0, 1.0, 1.0, 0.5841, 1.0, 1.0, 1.0, 0.3325, 1.0, 1.0, 1.0, 0.2789, 1.0, 1.0, 1.0, 0.5972, 1.0, 1.0, 1.0, 1.0, 1.0, 1.0, 1.0, 0.4621, 1.0, 1.0, 1.0, 0.305, 1.0, 1.0, 0.0, 1.0, 1.0, 1.0, 1.0, 0.02732, 1.0, 1.0, 1.0, 0.305, 1.0, 1.0, 0.0, 0.3185, 1.0, 1.0, 0.0, 1.0, 1.0, 1.0, 1.0, 0.02122, 1.0, 1.0, 1.0, 0.01298, 1.0, 1.0, 1.0, 0.8963, 1.0, 1.0, 1.0, 0.02122, 1.0, 1.0, 1.0, 0.4564, 1.0, 1.0, 1.0, 0.001821, 1.0, 1.0, 1.0, 1.0, 1.0, 1.0, 1.0, 0.5841, 1.0, 1.0, 1.0, 0.3095, 1.0, 1.0, 1.0, 1.0, 1.0, 1.0, 1.0, 0.4072, 1.0, 1.0, 1.0, 0.002428, 1.0, 1.0, 1.0, 1.0, 1.0, 1.0, 1.0, 1.0, 1.0, 1.0, 1.0, 0.5972, 1.0, 1.0, 1.0, 1.0, 1.0, 1.0, 1.0, 1.0, 1.0, 1.0, 1.0, 1.0, 1.0, 1.0, 1.0, 0.4397, 1.0, 1.0, 1.0, 1.0, 1.0, 1.0, 1.0, 0.4072, 1.0, 1.0, 1.0, 0.4397, 1.0, 1.0, 1.0, 0.2961, 1.0, 1.0, 1.0, 1.0, 1.0, 1.0, 1.0, 0.06125, 1.0, 1.0, 0.0, 0.1946, 1.0, 1.0, 1.0, 0.002428, 1.0, 1.0, 1.0, 0.04374, 1.0, 1.0, 0.0, 0.07036, 1.0, 1.0, 0.0, 0.2307, 1.0, 1.0, 1.0, 1.0, 1.0, 1.0, 1.0, 0.4621, 1.0, 1.0, 1.0, 0.9911, 1.0, 1.0, 1.0, 1.0, 1.0, 1.0, 1.0, 1.0, 1.0, 1.0, 1.0, 0.4735, 1.0, 1.0, 1.0, 0.2582, 1.0, 1.0, 1.0, 0.1329, 1.0, 1.0, 1.0, 0.5972, 1.0, 1.0, 1.0, 0.05286, 1.0, 1.0, 1.0, 1.0, 1.0, 1.0, 1.0, 0.9301, 1.0, 1.0, 1.0, 1.0, 1.0, 1.0, 0.0, 1.0, 1.0, 1.0, 1.0, 0.4072, 1.0, 1.0, 1.0, 1.0, 1.0, 1.0, 0.0, 1.0, 1.0, 1.0, 0.0, 1.0, 1.0, 1.0, 1.0, 0.3325, 1.0, 1.0, 1.0, 0.0865, 1.0, 1.0, 1.0, 1.0, 1.0, 1.0, 1.0, 0.3325, 1.0, 1.0, 1.0, 1.0, 1.0, 1.0, 1.0, 0.0865, 1.0, 1.0, 1.0, 0.1413, 1.0, 1.0, 0.0, 0.2307, 1.0, 1.0, 1.0, 0.001214, 1.0, 1.0, 1.0, 0.1413, 1.0, 1.0, 0.0003035, 0.8469, 1.0, 1.0, 0.0, 0.2307, 1.0, 1.0, 1.0, 1.0, 1.0, 1.0, 1.0, 1.0, 1.0, 1.0, 1.0, 0.08022, 1.0, 1.0, 1.0, 1.0, 1.0, 1.0, 1.0, 1.0, 1.0, 1.0, 1.0, 1.0, 1.0, 1.0, 1.0, 0.3916, 1.0, 1.0, 0.0, 1.0, 1.0, 1.0, 1.0, 0.008023, 1.0, 1.0, 1.0, 0.3916, 1.0, 1.0, 0.0, 0.0319, 1.0, 1.0, 0.0, 0.05127, 1.0, 1.0, 1.0, 0.01444, 1.0, 1.0, 1.0, 0.002428, 1.0, 1.0, 1.0, 0.01764, 1.0, 1.0, 1.0, 0.009721, 1.0, 1.0, 1.0, 0.003347, 1.0, 1.0, 1.0, 0.002428, 1.0, 1.0, 1.0, 0.521, 1.0, 1.0, 1.0, 0.4179, 1.0, 1.0, 1.0, 0.0382, 1.0, 1.0, 1.0, 0.521, 1.0, 1.0, 1.0, 0.7913, 1.0, 1.0, 1.0, 0.6654, 1.0, 1.0, 1.0, 0.003677, 1.0, 1.0, 1.0, 1.0, 1.0, 1.0, 1.0, 0.06125, 1.0, 1.0, 1.0, 0.003677, 1.0, 1.0, 1.0, 0.6795, 1.0, 1.0, 1.0, 1.0, 1.0, 1.0, 1.0, 0.002428, 1.0, 1.0, 1.0, 1.0, 1.0, 1.0, 1.0, 0.5333, 1.0, 1.0, 1.0, 0.0, 1.0, 1.0, 1.0, 0.004025, 1.0, 1.0, 1.0, 0.02843, 1.0, 1.0, 1.0, 0.7454, 1.0, 1.0, 1.0, 1.0, 1.0, 1.0, 1.0, 0.4508, 1.0, 1.0, 1.0, 0.1329, 1.0, 1.0, 1.0, 1.0, 1.0, 1.0, 1.0, 1.0, 1.0, 1.0, 1.0, 0.002732, 1.0, 1.0, 1.0, 1.0, 1.0, 1.0, 1.0, 0.2874, 1.0, 1.0, 1.0, 0.002732, 1.0, 1.0, 1.0, 1.0, 1.0, 1.0, 1.0, 1.0, 1.0, 1.0, 1.0, 1.0, 1.0, 1.0, 1.0, 1.0, 1.0, 1.0, 1.0, 0.1022, 1.0, 1.0, 1.0, 1.0, 1.0, 1.0, 1.0, 0.2016, 1.0, 1.0, 1.0, 0.001518, 1.0, 1.0, 1.0, 0.2122, 1.0, 1.0, 0.0137, 0.05127, 1.0, 1.0, 1.0, 1.0, 1.0, 1.0, 1.0, 0.2122, 1.0, 1.0, 0.1529, 0.8308, 1.0, 1.0, 1.0, 0.2195, 1.0, 1.0, 1.0, 0.1384, 1.0, 1.0, 1.0, 1.0, 1.0, 1.0, 1.0, 0.2874, 1.0, 1.0, 1.0, 0.03689, 1.0, 1.0, 1.0, 1.0, 1.0, 1.0, 1.0, 1.0, 1.0, 1.0, 1.0, 1.0, 1.0, 1.0, 1.0, 0.6376, 1.0, 1.0, 1.0, 0.08228, 1.0, 1.0, 1.0, 1.0, 1.0, 1.0, 1.0, 0.1878, 1.0, 1.0, 1.0, 0.6376, 1.0, 1.0, 1.0, 0.004391, 1.0, 1.0, 1.0, 1.0, 1.0, 1.0, 1.0, 1.0, 1.0, 1.0, 1.0, 0.003347, 1.0, 1.0, 1.0, 1.0, 1.0, 1.0, 1.0, 1.0, 1.0, 1.0, 1.0, 0.02315, 1.0, 1.0, 0.0, 0.01096, 1.0, 1.0, 1.0, 0.0648, 1.0, 1.0, 1.0, 0.016, 1.0, 1.0, 0.0, 0.05127, 1.0, 1.0, 0.0, 0.05781, 1.0, 1.0, 1.0, 0.7682, 0.1274, 1.0, 1.0, 0.9911, 1.0, 1.0, 1.0, 0.0, 1.0, 1.0, 1.0, 1.0, 1.0, 1.0, 1.0, 0.1812, 1.0, 1.0, 1.0, 1.0, 1.0, 1.0, 1.0, 0.147, 1.0, 1.0, 1.0, 0.03689, 1.0, 1.0, 1.0, 0.1529, 1.0, 1.0, 1.0, 0.147, 1.0, 1.0, 1.0, 0.6724, 1.0, 1.0, 1.0, 1.0, 1.0, 1.0, 1.0, 0.0865, 1.0, 1.0, 1.0, 0.01938, 1.0, 1.0, 1.0, 0.6308, 1.0, 1.0, 1.0, 0.0, 1.0, 1.0, 1.0, 0.3419, 1.0, 1.0, 1.0, 0.07036, 1.0, 1.0, 1.0, 1.0, 1.0, 1.0, 1.0, 0.08866, 1.0, 1.0, 1.0, 1.0, 1.0, 1.0, 1.0, 0.0, 1.0, 1.0, 1.0, 1.0, 1.0, 1.0, 1.0, 0.01764, 1.0, 1.0, 1.0, 0.06125, 1.0, 1.0, 1.0, 0.06301, 1.0, 1.0, 1.0, 1.0, 1.0, 1.0, 1.0, 0.06125, 1.0, 1.0, 1.0, 0.3763, 1.0, 1.0, 1.0, 0.1356, 1.0, 1.0, 1.0, 1.0, 1.0, 1.0, 1.0, 0.107, 1.0, 1.0, 1.0, 1.0, 1.0, 1.0, 1.0, 0.0, 1.0, 1.0, 1.0, 0.7084, 1.0, 1.0, 1.0, 0.107, 1.0, 1.0, 1.0, 0.2384, 1.0, 1.0, 0.006049, 0.4564, 1.0, 1.0, 1.0, 1.0, 1.0, 1.0, 1.0, 0.007499, 1.0, 1.0, 0.314, 1.0, 1.0, 1.0, 0.001214, 0.4564, 1.0, 1.0, 1.0, 0.0003035, 1.0, 1.0, 1.0, 0.162, 1.0, 1.0, 1.0, 0.01444, 1.0, 1.0, 1.0, 0.0, 1.0, 1.0, 1.0, 1.0, 1.0, 1.0, 1.0, 0.7913, 1.0, 1.0, 1.0, 0.3968, 1.0, 1.0, 0.0, 1.0, 1.0, 1.0, 1.0, 1.0, 1.0, 1.0, 1.0, 0.01681, 1.0, 1.0, 0.0, 1.0, 1.0, 1.0, 0.0, 1.0, 1.0, 1.0, 1.0, 0.0006071, 1.0, 1.0, 1.0, 0.1195, 1.0, 1.0, 1.0, 0.2747, 1.0, 1.0, 1.0, 0.0, 1.0, 1.0, 1.0, 1.0, 1.0, 1.0, 1.0, 0.6038, 1.0, 1.0, 1.0, 0.2122, 1.0, 1.0, 1.0, 0.6724, 1.0, 1.0, 1.0, 0.0, 1.0, 1.0, 1.0, 0.1878, 1.0, 1.0, 1.0, 1.0, 1.0, 1.0, 1.0, 1.0, 1.0, 1.0, 0.0, 0.0, 0.0, 1.0, 0.0, 0.0, 0.0, 1.0, 0.0, 0.0, 0.0, 1.0, 0.0, 0.0, 0.0, 1.0, 0.0, 0.0, 0.0, 1.0, 0.0, 0.0, 0.0, 1.0, 0.0, 0.0, 0.0, 1.0, 0.0, 0.0, 0.0, 1.0, 0.0, 0.0, 0.0, 1.0, 0.0, 0.0, 0.0, 1.0, 0.0, 0.0, 0.0, 1.0, 0.0, 0.0, 0.0, 1.0, 0.0, 0.0, 0.0, 1.0, 0.0, 0.0, 0.0, 1.0, 0.0, 0.0, 0.0, 1.0, 0.0, 0.0, 0.0, 1.0, 0.0, 0.0, 0.0, 1.0, 0.0, 0.0, 0.0, 1.0, 0.0, 0.0, 0.0, 1.0, 0.0, 0.0, 0.0, 1.0, 0.0, 0.0, 0.0, 1.0, 0.0, 0.0, 0.0, 1.0, 0.0, 0.0, 0.0, 1.0, 0.0, 0.0, 0.0, 1.0, 0.0, 0.0, 0.0, 1.0, 0.0, 0.0, 0.0, 1.0, 0.0, 0.0, 0.0, 1.0, 0.0, 0.0, 0.0, 1.0, 0.0, 0.0, 0.0, 1.0, 0.0, 0.0, 0.0, 1.0, 0.0, 0.0, 0.0, 1.0, 0.0, 0.0, 0.0, 1.0, 0.0, 0.0, 0.0, 1.0, 0.0, 0.0, 0.0, 1.0, 0.0, 0.0, 0.0, 1.0, 0.0, 0.0, 0.0, 1.0, 0.0, 0.0, 0.0, 1.0, 0.0, 0.0, 0.0, 1.0, 0.0, 0.0, 0.0, 1.0, 0.0, 0.0, 0.0, 1.0, 0.0, 0.0, 0.0, 1.0, 0.0, 0.0, 0.0, 1.0, 0.0, 0.0, 0.0, 1.0, 0.0, 0.0, 0.0, 1.0, 0.0, 0.0, 0.0, 1.0, 0.0, 0.0, 0.0, 1.0, 0.0, 0.0, 0.0, 1.0, 0.0, 0.0, 0.0, 1.0, 0.0, 0.0, 0.0, 1.0, 0.0, 0.0, 0.0, 1.0, 0.0, 0.0, 0.0, 1.0, 0.0, 0.0, 0.0, 1.0, 0.0, 0.0, 0.0, 1.0, 0.0, 0.0, 0.0, 1.0, 0.0, 0.0, 0.0, 1.0, 0.0, 0.0, 0.0, 1.0, 0.0, 0.0, 0.0, 1.0, 0.0, 0.0, 0.0, 1.0, 0.0, 0.0, 0.0, 1.0, 0.0, 0.0, 0.0, 1.0, 0.0, 0.0, 0.0, 1.0, 0.0, 0.0, 0.0, 1.0, 0.0, 0.0, 0.0, 1.0, 0.0, 0.0, 0.0, 1.0, 0.0, 0.0, 0.0, 1.0, 0.0, 0.0, 0.0, 1.0, 0.0, 0.0, 0.0, 1.0, 0.0, 0.0, 0.0, 1.0, 0.0, 0.0, 0.0, 1.0, 0.0, 0.0, 0.0, 1.0, 0.0, 0.0, 0.0, 1.0, 0.0, 0.0, 0.0, 1.0, 0.0, 0.0, 0.0, 1.0, 0.0, 0.0, 0.0, 1.0, 0.0, 0.0, 0.0, 1.0, 0.0, 0.0, 0.0, 1.0, 0.0, 0.0, 0.0, 1.0, 0.0, 0.0, 0.0, 1.0, 0.0, 0.0, 0.0, 1.0, 0.0, 0.0, 0.0, 1.0, 0.0, 0.0, 0.0, 1.0, 0.0, 0.0, 0.0, 1.0, 0.0, 0.0, 0.0, 1.0, 0.0, 0.0, 0.0, 1.0, 0.0, 0.0, 0.0, 1.0, 0.0, 0.0, 0.0, 1.0, 0.0, 0.0, 0.0, 1.0, 0.0, 0.0, 0.0, 1.0])
me_thuja80.materials.append(mat_thuja_branch_01)
me_thuja80.materials.append(mat_thuja_bark_01)
me_thuja80.use_remesh_preserve_volume = False
me_thuja80.use_remesh_preserve_attributes = False
me_thuja80.use_mirror_vertex_groups = False
me_thuja80.update()

# ---- objects
ob_base01 = bpy.data.objects.new('base01', None)
ob_collision_1 = bpy.data.objects.new('collision-1', None)
ob_detail80 = bpy.data.objects.new('detail80', None)
ob_start01 = bpy.data.objects.new('start01', None)
ob_collisionmesh_1 = bpy.data.objects.new('collisionmesh-1', me_collisionmesh_1)
ob_thuja80 = bpy.data.objects.new('thuja80', me_thuja80)
ob_hemi = bpy.data.objects.new('Hemi', light_hemi)

# ---- transforms, parenting, visibility, modifiers, constraints
ob_base01.location = (0.0, 0.0, 0.0)
ob_base01.empty_image_offset = (0.0, 0.0)
ob_base01.lineart.crease_threshold = 0.0
ob_collision_1.parent = ob_base01
ob_collision_1.location = (0.0, 0.0, 0.0)
ob_collision_1.empty_image_offset = (0.0, 0.0)
ob_collision_1.lineart.crease_threshold = 0.0
ob_detail80.parent = ob_base01
ob_detail80.location = (0.0, 0.0, 0.0)
ob_detail80.empty_image_offset = (0.0, 0.0)
ob_detail80.lineart.crease_threshold = 0.0
ob_start01.parent = ob_base01
ob_start01.location = (0.0, 0.0, 0.0)
ob_start01.empty_image_offset = (0.0, 0.0)
ob_start01.lineart.crease_threshold = 0.0
ob_collisionmesh_1.parent = ob_start01
ob_collisionmesh_1.location = (0.0, 0.0, 0.0)
ob_collisionmesh_1.scale = (0.471, 0.471, 0.471)
ob_collisionmesh_1.lineart.crease_threshold = 0.0
ob_thuja80.parent = ob_start01
ob_thuja80.location = (0.0, 0.0, 0.0)
ob_thuja80.scale = (0.471, 0.471, 0.471)
ob_thuja80.lineart.crease_threshold = 0.0
ob_hemi.location = (13.49, 8.263, 2.099)
ob_hemi.lineart.crease_threshold = 0.0

# ---- collection membership
col_collection_1.objects.link(ob_base01)
col_collection_1.objects.link(ob_collision_1)
col_collection_1.objects.link(ob_detail80)
col_collection_1.objects.link(ob_start01)
col_collection_1.objects.link(ob_collisionmesh_1)
col_collection_1.objects.link(ob_thuja80)
col_collection_1.objects.link(ob_hemi)

# ---- scene / render settings (as saved in the file)
scene.frame_start = 1; scene.frame_end = 250; scene.frame_set(1)
scene.render.engine = 'BLENDER_EEVEE_NEXT'
scene.render.image_settings.color_mode = 'RGB'
scene.render.image_settings.compression = 90
scene.render.resolution_percentage = 50
scene.render.dither_intensity = 0.0
scene.render.bake_margin = 2
scene.render.bake_bias = 0.0
scene.cycles.use_denoising = False
scene.cycles.samples = 10
scene.cycles.sampling_pattern = 'TABULATED_SOBOL'
scene.cycles.light_sampling_threshold = 0.0
scene.cycles.use_adaptive_sampling = False
scene.cycles.use_light_tree = False
scene.cycles.blur_glossy = 0.0
scene.cycles.volume_bounces = 1
scene.cycles.pixel_filter_type = 'GAUSSIAN'
scene.cycles.sample_clamp_indirect = 0.0
scene.view_settings.view_transform = 'Standard'
bpy.context.view_layer.update()

# ---- added for rendering (the .blend has no active camera): camera
cam_auto = bpy.data.cameras.new('AutoCamera')
cam_auto.lens = 50.0
cam_auto.sensor_width = 36.0
cam_auto.clip_end = 1000.0
ob_auto_camera = bpy.data.objects.new('AutoCamera', cam_auto)
scene.collection.objects.link(ob_auto_camera)
ob_auto_camera.location = (6.12657, -7.29866, 7.10294)
ob_auto_camera.rotation_euler = (1.09748, -7.21219e-08, 0.694738)
scene.camera = ob_auto_camera
bpy.context.view_layer.update()
